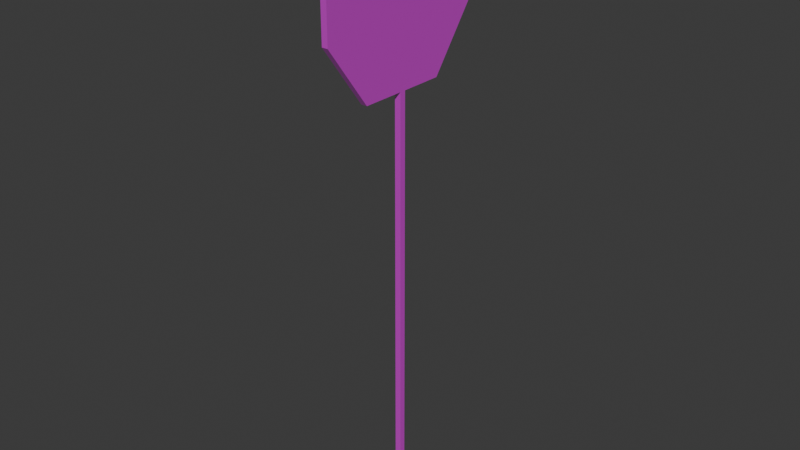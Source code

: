 # Source: Stopsign.blend  (saved by Blender 4.4.32; exported with 4.5.12 LTS)
import bpy
from mathutils import Matrix  # noqa: F401  (used for matrix-valued properties, if any)

bpy.ops.wm.read_factory_settings(use_empty=True)
scene = bpy.context.scene
scene.name = 'Scene'

# ---- collections
col_collection = bpy.data.collections.new('Collection'); scene.collection.children.link(col_collection)

# ---- images (referenced by path relative to the original .blend; pixels are not part of the script)
import os
ASSET_DIR = os.environ.get("B2B_ASSET_DIR", "")  # directory of the original .blend (textures are referenced by path, not embedded)
HERE = os.path.dirname(os.path.abspath(__file__))  # packed textures are extracted next to this script under _unpacked/

def load_image(name, relpath, width, height, colorspace="sRGB"):
    """Load a texture the original file referenced (path relative to the .blend, or extracted next to this script)."""
    p = next((c for c in (os.path.join(HERE, relpath), os.path.join(ASSET_DIR, relpath)) if relpath and os.path.exists(c)), "")
    if p:
        img = bpy.data.images.load(p, check_existing=True)
        img.name = name
    else:  # same state as the original file: an image datablock whose file is absent (Cycles renders it pink)
        img = bpy.data.images.new(name, width, height)
        img.source = "FILE"
        img.filepath = "//" + (relpath or name)
    img.colorspace_settings.name = colorspace
    return img
img_stopsignskin = load_image('StopsignSkin', 'StopsignSkin.png', 1024, 1024, 'sRGB')

# ---- materials (node trees are filled in below, after node groups)
mat_material = bpy.data.materials.new('Material')
mat_material.alpha_threshold = 0.0
mat_material.roughness = 0.5
mat_material.line_color = (0.0, 0.0, 0.0, 1.0)

# ---- material node trees
mat_material.use_nodes = True; mat_material.node_tree.nodes.clear()
_N = mat_material.node_tree.nodes; _L = mat_material.node_tree.links
n0 = _N.new('ShaderNodeOutputMaterial'); n0.name = 'Material Output'; n0.location = (300, 300)
n1 = _N.new('ShaderNodeBsdfPrincipled'); n1.name = 'Principled BSDF'; n1.location = (10, 300)
n1.inputs[2].default_value = 0.0916
n1.inputs[3].default_value = 5.0
n2 = _N.new('ShaderNodeTexImage'); n2.name = 'Image Texture'; n2.location = (-434, 203)
n2.image = img_stopsignskin
_L.new(n1.outputs[0], n0.inputs[0])
_L.new(n2.outputs[0], n1.inputs[0])
n0.is_active_output = True

# ---- world
world_world = bpy.data.worlds.new('World'); scene.world = world_world
world_world.use_nodes = True; world_world.node_tree.nodes.clear()
_N = world_world.node_tree.nodes; _L = world_world.node_tree.links
n0 = _N.new('ShaderNodeOutputWorld'); n0.name = 'World Output'; n0.location = (300, 300)
n1 = _N.new('ShaderNodeBackground'); n1.name = 'Background'; n1.location = (10, 300)
n1.inputs[0].default_value = (0.05088, 0.05088, 0.05088, 1.0)
_L.new(n1.outputs[0], n0.inputs[0])
n0.is_active_output = True
world_world.color = (0.05088, 0.05088, 0.05088)
world_world.sun_shadow_jitter_overblur = 0.0

# ---- meshes
me_cube = bpy.data.meshes.new('Cube')
me_cube.from_pydata([(0.06322, 0.06322, 5.975), (0.06322, 0.06322, -2.73), (0.06322, -0.06322, 5.975), (0.06322, -0.06322, -2.73), (-0.06322, 0.06322, 5.975), (-0.06322, 0.06322, -2.73), (-0.06322, -0.06322, 5.975), (-0.06322, -0.06322, -2.73), (0.06322, 0.947, 5.977), (0.06322, -0.947, 5.977), (-0.06322, 0.947, 5.977), (-0.06322, -0.947, 5.977), (0.06322, 1.859, 7.206), (0.06322, -1.859, 7.206), (-0.06322, 1.859, 7.206), (-0.06322, -1.859, 7.206), (0.06322, 1.859, 8.331), (0.06322, -1.859, 8.331), (-0.06322, 1.859, 8.331), (-0.06322, -1.859, 8.331), (0.06322, 0.8699, 9.401), (0.06322, -0.8699, 9.401), (-0.06322, 0.8699, 9.401), (-0.06322, -0.8699, 9.401)], [], [(6, 2, 9, 11), (3, 2, 6, 7), (7, 6, 4, 5), (5, 1, 3, 7), (1, 0, 2, 3), (5, 4, 0, 1), (8, 10, 14, 12), (4, 6, 11, 10), (2, 0, 8, 9), (0, 4, 10, 8), (13, 12, 16, 17), (9, 8, 12, 13), (10, 11, 15, 14), (11, 9, 13, 15), (18, 19, 23, 22), (14, 15, 19, 18), (15, 13, 17, 19), (12, 14, 18, 16), (20, 22, 23, 21), (19, 17, 21, 23), (16, 18, 22, 20), (17, 16, 20, 21)])
_uv = me_cube.uv_layers.new(name='UVMap')
_uv.uv.foreach_set('vector', [0.1596, 0.5014, 0.17, 0.5014, 0.17, 0.5743, 0.1596, 0.5743, 0.1909, 0.2824, 0.1909, 1.0, 0.1805, 1.0, 0.1805, 0.2824, 0.6559, 0.0, 0.6559, 0.7176, 0.6454, 0.7176, 0.6454, 0.0, 0.1596, 0.4286, 0.1596, 0.4181, 0.17, 0.4181, 0.17, 0.4286, 0.3493, 0.0, 0.3493, 0.7176, 0.3389, 0.7176, 0.3389, 0.0, 0.1805, 0.2824, 0.1805, 1.0, 0.17, 1.0, 0.17, 0.2824, 0.17, 8.363e-05, 0.1805, 8.363e-05, 0.1805, 0.1015, 0.17, 0.1015, 0.6454, 0.7176, 0.6559, 0.7176, 0.7287, 0.7177, 0.5726, 0.7177, 0.3389, 0.7176, 0.3493, 0.7176, 0.4222, 0.7177, 0.2661, 0.7177, 0.17, 0.5014, 0.1596, 0.5014, 0.1596, 0.4286, 0.17, 0.4286, 0.1909, 0.8191, 0.4974, 0.8191, 0.4974, 0.9118, 0.1909, 0.9118, 0.2661, 0.7177, 0.4222, 0.7177, 0.4974, 0.8191, 0.1909, 0.8191, 0.5726, 0.7177, 0.7287, 0.7177, 0.8039, 0.8191, 0.4974, 0.8191, 0.1596, 0.7177, 0.17, 0.7177, 0.17, 0.8191, 0.1596, 0.8191, 0.4974, 0.9118, 0.8039, 0.9118, 0.7224, 1.0, 0.5789, 1.0, 0.4974, 0.8191, 0.8039, 0.8191, 0.8039, 0.9118, 0.4974, 0.9118, 0.1596, 0.8191, 0.17, 0.8191, 0.17, 0.9118, 0.1596, 0.9118, 0.17, 0.1015, 0.1805, 0.1015, 0.1805, 0.1942, 0.17, 0.1942, 0.1596, 0.5743, 0.17, 0.5743, 0.17, 0.7177, 0.1596, 0.7177, 0.1596, 0.9118, 0.17, 0.9118, 0.17, 1.0, 0.1596, 1.0, 0.17, 0.1942, 0.1805, 0.1942, 0.1805, 0.2824, 0.17, 0.2824, 0.1909, 0.9118, 0.4974, 0.9118, 0.4158, 1.0, 0.2724, 1.0])
me_cube.materials.append(mat_material)
me_cube.use_mirror_vertex_groups = False
me_cube.update()

# ---- objects
ob_cube = bpy.data.objects.new('Cube', me_cube)

# ---- transforms, parenting, visibility, modifiers, constraints
ob_cube.location = (0.0, 0.0, 0.0)
ob_cube.lock_rotations_4d = False
ob_cube.empty_display_type = 'ARROWS'
ob_cube.lineart.crease_threshold = 0.0

# ---- collection membership
col_collection.objects.link(ob_cube)

# ---- scene / render settings (as saved in the file)
scene.frame_start = 1; scene.frame_end = 250; scene.frame_set(0)
scene.render.engine = 'BLENDER_EEVEE_NEXT'
bpy.context.view_layer.update()

# ---- added for rendering (the .blend has no active camera and no usable light): camera, sun
cam_auto = bpy.data.cameras.new('AutoCamera')
cam_auto.lens = 50.0
cam_auto.sensor_width = 36.0
cam_auto.clip_end = 1000.0
ob_auto_camera = bpy.data.objects.new('AutoCamera', cam_auto)
scene.collection.objects.link(ob_auto_camera)
ob_auto_camera.location = (11.74, -14.088, 12.7279)
ob_auto_camera.rotation_euler = (1.09748, -7.21219e-08, 0.694738)
scene.camera = ob_auto_camera
light_auto_sun = bpy.data.lights.new('AutoSun', 'SUN')
light_auto_sun.energy = 3.0
light_auto_sun.angle = 0.0523599
ob_auto_sun = bpy.data.objects.new('AutoSun', light_auto_sun)
scene.collection.objects.link(ob_auto_sun)
ob_auto_sun.rotation_euler = (0.872665, 0.174533, 0.523599)
bpy.context.view_layer.update()
